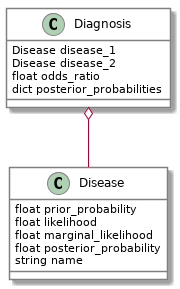

The diagram above was rendered by PlantUML. Its source (embedded in the PNG):
@startuml
skinparam class { 
  BackgroundColor White 
  BorderColor Gray
}

Diagnosis o-- Disease
Diagnosis : Disease disease_1
Diagnosis : Disease disease_2
Diagnosis : float odds_ratio
Diagnosis : dict posterior_probabilities

Disease : float prior_probability
Disease : float likelihood
Disease : float marginal_likelihood
Disease : float posterior_probability
Disease : string name
@enduml